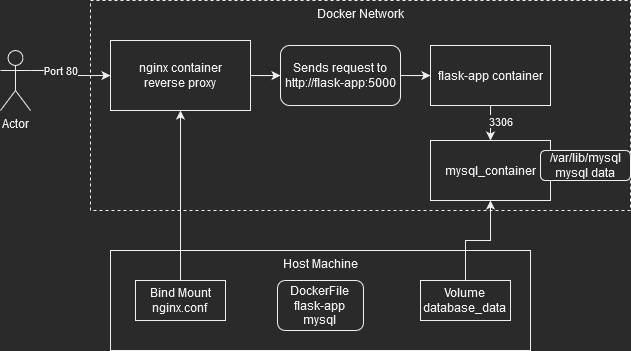

The diagram above was exported from draw.io. Its source (the exported page's mxGraphModel, read from the mxfile embedded in the PNG):
<mxGraphModel dx="813" dy="430" grid="1" gridSize="10" guides="1" tooltips="1" connect="1" arrows="1" fold="1" page="1" pageScale="1" pageWidth="827" pageHeight="1169" math="0" shadow="0">
  <root>
    <mxCell id="0" />
    <mxCell id="1" parent="0" />
    <mxCell id="19_w6WgzIanXMxKx-RpT-8" value="Docker Network" style="rounded=0;whiteSpace=wrap;html=1;fillColor=none;dashed=1;verticalAlign=top;" vertex="1" parent="1">
      <mxGeometry x="170" y="60" width="540" height="210" as="geometry" />
    </mxCell>
    <mxCell id="19_w6WgzIanXMxKx-RpT-5" style="edgeStyle=orthogonalEdgeStyle;rounded=0;orthogonalLoop=1;jettySize=auto;html=1;" edge="1" parent="1" source="19_w6WgzIanXMxKx-RpT-1" target="19_w6WgzIanXMxKx-RpT-4">
      <mxGeometry relative="1" as="geometry" />
    </mxCell>
    <mxCell id="19_w6WgzIanXMxKx-RpT-1" value="&lt;div&gt;nginx container&lt;/div&gt;reverse proxy" style="rounded=0;whiteSpace=wrap;html=1;" vertex="1" parent="1">
      <mxGeometry x="190" y="100" width="140" height="70" as="geometry" />
    </mxCell>
    <mxCell id="19_w6WgzIanXMxKx-RpT-3" style="edgeStyle=orthogonalEdgeStyle;rounded=0;orthogonalLoop=1;jettySize=auto;html=1;exitX=1;exitY=0.3333333333333333;exitDx=0;exitDy=0;exitPerimeter=0;" edge="1" parent="1" source="19_w6WgzIanXMxKx-RpT-2" target="19_w6WgzIanXMxKx-RpT-1">
      <mxGeometry relative="1" as="geometry" />
    </mxCell>
    <mxCell id="19_w6WgzIanXMxKx-RpT-9" value="Port 80" style="edgeLabel;html=1;align=center;verticalAlign=middle;resizable=0;points=[];" vertex="1" connectable="0" parent="19_w6WgzIanXMxKx-RpT-3">
      <mxGeometry x="-0.302" relative="1" as="geometry">
        <mxPoint as="offset" />
      </mxGeometry>
    </mxCell>
    <mxCell id="19_w6WgzIanXMxKx-RpT-2" value="Actor" style="shape=umlActor;verticalLabelPosition=bottom;verticalAlign=top;html=1;outlineConnect=0;" vertex="1" parent="1">
      <mxGeometry x="80" y="110" width="30" height="60" as="geometry" />
    </mxCell>
    <mxCell id="19_w6WgzIanXMxKx-RpT-7" style="edgeStyle=orthogonalEdgeStyle;rounded=0;orthogonalLoop=1;jettySize=auto;html=1;" edge="1" parent="1" source="19_w6WgzIanXMxKx-RpT-4" target="19_w6WgzIanXMxKx-RpT-6">
      <mxGeometry relative="1" as="geometry" />
    </mxCell>
    <mxCell id="19_w6WgzIanXMxKx-RpT-4" value="Sends request to http://flask-app:5000" style="rounded=1;whiteSpace=wrap;html=1;" vertex="1" parent="1">
      <mxGeometry x="360" y="105" width="120" height="60" as="geometry" />
    </mxCell>
    <mxCell id="19_w6WgzIanXMxKx-RpT-11" style="edgeStyle=orthogonalEdgeStyle;rounded=0;orthogonalLoop=1;jettySize=auto;html=1;entryX=0.5;entryY=0;entryDx=0;entryDy=0;" edge="1" parent="1" source="19_w6WgzIanXMxKx-RpT-6" target="19_w6WgzIanXMxKx-RpT-10">
      <mxGeometry relative="1" as="geometry" />
    </mxCell>
    <mxCell id="19_w6WgzIanXMxKx-RpT-19" value="3306" style="edgeLabel;html=1;align=center;verticalAlign=middle;resizable=0;points=[];" vertex="1" connectable="0" parent="19_w6WgzIanXMxKx-RpT-11">
      <mxGeometry x="0.3504" relative="1" as="geometry">
        <mxPoint x="10" y="-5" as="offset" />
      </mxGeometry>
    </mxCell>
    <mxCell id="19_w6WgzIanXMxKx-RpT-6" value="flask-app container" style="rounded=0;whiteSpace=wrap;html=1;" vertex="1" parent="1">
      <mxGeometry x="510" y="105" width="120" height="60" as="geometry" />
    </mxCell>
    <mxCell id="19_w6WgzIanXMxKx-RpT-10" value="mysql_container" style="rounded=0;whiteSpace=wrap;html=1;" vertex="1" parent="1">
      <mxGeometry x="510" y="200" width="120" height="60" as="geometry" />
    </mxCell>
    <mxCell id="19_w6WgzIanXMxKx-RpT-12" value="Host Machine" style="rounded=0;whiteSpace=wrap;html=1;fillColor=none;verticalAlign=top;" vertex="1" parent="1">
      <mxGeometry x="190" y="310" width="420" height="100" as="geometry" />
    </mxCell>
    <mxCell id="19_w6WgzIanXMxKx-RpT-14" style="edgeStyle=orthogonalEdgeStyle;rounded=0;orthogonalLoop=1;jettySize=auto;html=1;" edge="1" parent="1" source="19_w6WgzIanXMxKx-RpT-13" target="19_w6WgzIanXMxKx-RpT-1">
      <mxGeometry relative="1" as="geometry" />
    </mxCell>
    <mxCell id="19_w6WgzIanXMxKx-RpT-13" value="&lt;div&gt;Bind Mount&lt;/div&gt;&lt;div&gt;nginx.conf&lt;br&gt;&lt;/div&gt;" style="rounded=0;whiteSpace=wrap;html=1;fillColor=none;" vertex="1" parent="1">
      <mxGeometry x="215" y="340" width="90" height="40" as="geometry" />
    </mxCell>
    <mxCell id="19_w6WgzIanXMxKx-RpT-16" style="edgeStyle=orthogonalEdgeStyle;rounded=0;orthogonalLoop=1;jettySize=auto;html=1;entryX=0.5;entryY=1;entryDx=0;entryDy=0;" edge="1" parent="1" source="19_w6WgzIanXMxKx-RpT-15" target="19_w6WgzIanXMxKx-RpT-10">
      <mxGeometry relative="1" as="geometry" />
    </mxCell>
    <mxCell id="19_w6WgzIanXMxKx-RpT-15" value="&lt;div&gt;Volume&lt;/div&gt;&lt;div&gt;database_data&lt;br&gt;&lt;/div&gt;" style="rounded=0;whiteSpace=wrap;html=1;fillColor=none;" vertex="1" parent="1">
      <mxGeometry x="500" y="340" width="90" height="40" as="geometry" />
    </mxCell>
    <mxCell id="19_w6WgzIanXMxKx-RpT-17" value="&lt;div&gt;/var/lib/mysql&lt;/div&gt;&lt;div&gt;mysql data&lt;br&gt;&lt;/div&gt;" style="rounded=1;whiteSpace=wrap;html=1;fillColor=default;" vertex="1" parent="1">
      <mxGeometry x="620" y="210" width="90" height="30" as="geometry" />
    </mxCell>
    <mxCell id="19_w6WgzIanXMxKx-RpT-18" value="&lt;div&gt;DockerFile &lt;br&gt;&lt;/div&gt;&lt;div&gt;flask-app&lt;/div&gt;&lt;div&gt;mysql&lt;br&gt;&lt;/div&gt;" style="rounded=1;whiteSpace=wrap;html=1;fillColor=default;" vertex="1" parent="1">
      <mxGeometry x="357" y="340" width="86" height="50" as="geometry" />
    </mxCell>
  </root>
</mxGraphModel>